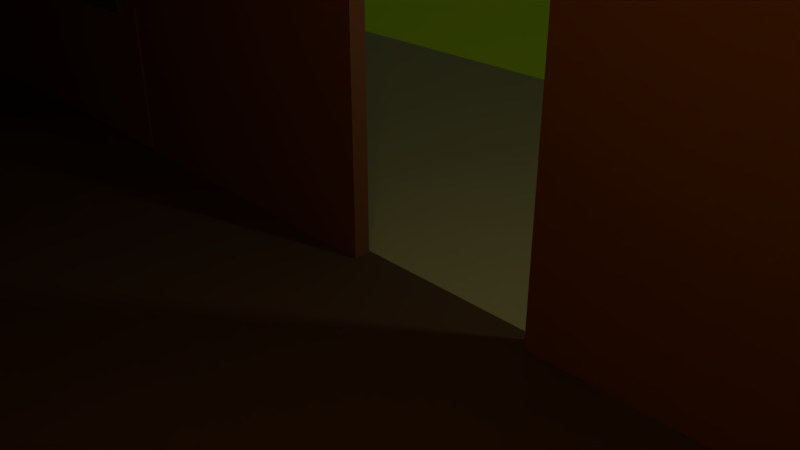 # Source: RoomTest.blend  (saved by Blender 2.78.0; exported with 4.5.12 LTS)
import bpy
from mathutils import Matrix  # noqa: F401  (used for matrix-valued properties, if any)

bpy.ops.wm.read_factory_settings(use_empty=True)
scene = bpy.context.scene
scene.name = 'Scene'

# ---- collections
col_collection_1 = bpy.data.collections.new('Collection 1'); scene.collection.children.link(col_collection_1)

# ---- materials (node trees are filled in below, after node groups)
mat_material = bpy.data.materials.new('Material')
mat_material.alpha_threshold = 0.0
mat_material.use_transparent_shadow = False
mat_material.diffuse_color = (0.4785, 0.7613, 0.01342, 1.0)
mat_material.roughness = 0.5
mat_porch = bpy.data.materials.new('Porch')
mat_porch.alpha_threshold = 0.0
mat_porch.use_transparent_shadow = False
mat_porch.diffuse_color = (0.2824, 0.2883, 0.1094, 1.0)
mat_porch.roughness = 0.5
mat_roof = bpy.data.materials.new('Roof')
mat_roof.alpha_threshold = 0.0
mat_roof.use_transparent_shadow = False
mat_roof.diffuse_color = (1.0, 0.933, 0.3503, 1.0)
mat_roof.roughness = 0.5
mat_floor = bpy.data.materials.new('Floor')
mat_floor.alpha_threshold = 0.0
mat_floor.use_transparent_shadow = False
mat_floor.diffuse_color = (0.07324, 0.04709, 0.02176, 1.0)
mat_floor.roughness = 0.5
mat_walls = bpy.data.materials.new('Walls')
mat_walls.alpha_threshold = 0.0
mat_walls.use_transparent_shadow = False
mat_walls.diffuse_color = (0.1789, 0.07683, 0.02882, 1.0)
mat_walls.roughness = 0.5
mat_window = bpy.data.materials.new('Window')
mat_window.alpha_threshold = 0.0
mat_window.use_transparent_shadow = False
mat_window.diffuse_color = (0.07658, 0.07658, 0.07658, 1.0)
mat_window.roughness = 0.5

# ---- material node trees

# ---- world
world_world = bpy.data.worlds.new('World'); scene.world = world_world
world_world.color = (0.05088, 0.05088, 0.05088)
world_world.use_sun_shadow = False
world_world.sun_shadow_jitter_overblur = 0.0
world_world.cycles.sampling_method = 'MANUAL'

# ---- cameras
cam_camera = bpy.data.cameras.new('Camera')
cam_camera.clip_end = 100.0
cam_camera.lens = 35.0
cam_camera.sensor_width = 32.0
cam_camera.sensor_height = 18.0
cam_camera.ortho_scale = 7.314
cam_camera.dof.focus_distance = 0.0
cam_camera.dof.aperture_fstop = 128.0

# ---- lights
light_point_001 = bpy.data.lights.new('Point.001', 'POINT')
light_point_001.color = (1.0, 0.555, 0.04178)
light_point_001.transmission_factor = 0.0
light_point_001.energy = 100.0
light_point_001.shadow_buffer_clip_start = 0.5
light_point_001.shadow_soft_size = 0.1
light_point_001.shadow_maximum_resolution = 0.006
light_point_001.use_absolute_resolution = True
light_point = bpy.data.lights.new('Point', 'POINT')
light_point.transmission_factor = 0.0
light_point.energy = 100.0
light_point.shadow_buffer_clip_start = 0.5
light_point.shadow_soft_size = 0.1
light_point.shadow_maximum_resolution = 0.006
light_point.use_absolute_resolution = True
light_lamp = bpy.data.lights.new('Lamp', 'POINT')
light_lamp.transmission_factor = 0.0
light_lamp.cutoff_distance = 30.0
light_lamp.energy = 100.0
light_lamp.shadow_buffer_clip_start = 1.001
light_lamp.shadow_soft_size = 0.1
light_lamp.shadow_maximum_resolution = 0.006
light_lamp.use_absolute_resolution = True

# ---- meshes
me_grass_data = bpy.data.meshes.new('Grass Data')
me_grass_data.from_pydata([(37.88, 0.0, 2.384e-07), (37.88, 2.743, 2.384e-07), (20.25, 2.743, 2.384e-07), (20.25, 0.0, 2.384e-07), (37.88, 0.0, 0.0762), (37.88, 2.743, 0.0762), (20.25, 2.743, 0.0762), (20.25, 0.0, 0.0762), (2.653, 2.743, 2.384e-07), (2.653, 0.0, 2.384e-07), (2.653, 2.743, 0.0762), (2.653, 0.0, 0.0762), (2.743, 0.0, 0.0), (2.743, 2.743, 0.0), (-1.829, 2.743, 0.0), (-1.829, 0.0, 0.0), (2.743, 0.0, 0.0762), (2.743, 2.743, 0.0762), (-1.829, 2.743, 0.0762), (-1.829, 0.0, 0.0762)], [], [(1, 2, 6, 5), (3, 0, 4, 7), (2, 3, 7, 6), (0, 1, 5, 4), (4, 5, 6, 7), (0, 3, 2, 1), (2, 8, 10, 6), (9, 3, 7, 11), (8, 9, 11, 10), (7, 6, 10, 11), (3, 9, 8, 2), (13, 14, 18, 17), (15, 12, 16, 19), (14, 15, 19, 18), (12, 13, 17, 16), (16, 17, 18, 19), (12, 15, 14, 13)])
me_grass_data.materials.append(mat_material)
me_grass_data.use_remesh_preserve_volume = False
me_grass_data.use_remesh_preserve_attributes = False
me_grass_data.use_mirror_vertex_groups = False
me_grass_data.update()
me_porch_data = bpy.data.meshes.new('Porch Data')
me_porch_data.from_pydata([(37.88, 0.0, 2.384e-07), (37.88, 2.743, 2.384e-07), (20.25, 2.743, 2.384e-07), (20.25, 0.0, 2.384e-07), (37.88, 0.0, 0.0762), (37.88, 2.743, 0.0762), (20.25, 2.743, 0.0762), (20.25, 0.0, 0.0762), (2.653, 2.743, 2.384e-07), (2.653, 0.0, 2.384e-07), (2.653, 2.743, 0.0762), (2.653, 0.0, 0.0762), (2.743, 0.0, 0.0), (2.743, 2.743, 0.0), (-1.829, 2.743, 0.0), (-1.829, 0.0, 0.0), (2.743, 0.0, 0.0762), (2.743, 2.743, 0.0762), (-1.829, 2.743, 0.0762), (-1.829, 0.0, 0.0762)], [], [(1, 2, 6, 5), (3, 0, 4, 7), (2, 3, 7, 6), (0, 1, 5, 4), (4, 5, 6, 7), (0, 3, 2, 1), (2, 8, 10, 6), (9, 3, 7, 11), (8, 9, 11, 10), (7, 6, 10, 11), (3, 9, 8, 2), (13, 14, 18, 17), (15, 12, 16, 19), (14, 15, 19, 18), (12, 13, 17, 16), (16, 17, 18, 19), (12, 15, 14, 13)])
me_porch_data.materials.append(mat_porch)
me_porch_data.use_remesh_preserve_volume = False
me_porch_data.use_remesh_preserve_attributes = False
me_porch_data.use_mirror_vertex_groups = False
me_porch_data.update()
me_ceiling_data = bpy.data.meshes.new('Ceiling Data')
me_ceiling_data.from_pydata([(37.88, 0.0, 2.384e-07), (37.88, 2.743, 2.384e-07), (20.25, 2.743, 2.384e-07), (20.25, 0.0, 2.384e-07), (37.88, 0.0, 0.0762), (37.88, 2.743, 0.0762), (20.25, 2.743, 0.0762), (20.25, 0.0, 0.0762), (2.653, 2.743, 2.384e-07), (2.653, 0.0, 2.384e-07), (2.653, 2.743, 0.0762), (2.653, 0.0, 0.0762), (2.743, 0.0, 0.0), (2.743, 2.743, 0.0), (-1.829, 2.743, 0.0), (-1.829, 0.0, 0.0), (2.743, 0.0, 0.0762), (2.743, 2.743, 0.0762), (-1.829, 2.743, 0.0762), (-1.829, 0.0, 0.0762)], [], [(1, 2, 6, 5), (3, 0, 4, 7), (2, 3, 7, 6), (0, 1, 5, 4), (4, 5, 6, 7), (0, 3, 2, 1), (2, 8, 10, 6), (9, 3, 7, 11), (8, 9, 11, 10), (7, 6, 10, 11), (3, 9, 8, 2), (13, 14, 18, 17), (15, 12, 16, 19), (14, 15, 19, 18), (12, 13, 17, 16), (16, 17, 18, 19), (12, 15, 14, 13)])
me_ceiling_data.materials.append(mat_roof)
me_ceiling_data.use_remesh_preserve_volume = False
me_ceiling_data.use_remesh_preserve_attributes = False
me_ceiling_data.use_mirror_vertex_groups = False
me_ceiling_data.update()
me_floor_data = bpy.data.meshes.new('Floor Data')
me_floor_data.from_pydata([(2.743, 0.0, 0.0), (2.743, 2.743, 0.0), (-1.829, 2.743, 0.0), (-1.829, 0.0, 0.0), (2.743, 0.0, 0.0762), (2.743, 2.743, 0.0762), (-1.829, 2.743, 0.0762), (-1.829, 0.0, 0.0762)], [], [(1, 2, 6, 5), (3, 0, 4, 7), (2, 3, 7, 6), (0, 1, 5, 4), (4, 5, 6, 7), (0, 3, 2, 1)])
me_floor_data.materials.append(mat_floor)
me_floor_data.use_remesh_preserve_volume = False
me_floor_data.use_remesh_preserve_attributes = False
me_floor_data.use_mirror_vertex_groups = False
me_floor_data.update()
me_big_wall_data = bpy.data.meshes.new('Big Wall Data')
me_big_wall_data.from_pydata([(2.743, 0.0, 0.0), (2.743, 2.743, 0.0), (-1.829, 2.743, 0.0), (-1.829, 0.0, 0.0), (2.743, 0.0, 0.0762), (2.743, 2.743, 0.0762), (-1.829, 2.743, 0.0762), (-1.829, 0.0, 0.0762)], [], [(1, 2, 6, 5), (3, 0, 4, 7), (2, 3, 7, 6), (0, 1, 5, 4), (4, 5, 6, 7), (0, 3, 2, 1)])
me_big_wall_data.materials.append(mat_walls)
me_big_wall_data.use_remesh_preserve_volume = False
me_big_wall_data.use_remesh_preserve_attributes = False
me_big_wall_data.use_mirror_vertex_groups = False
me_big_wall_data.update()
me_door_data = bpy.data.meshes.new('Door Data')
me_door_data.from_pydata([(0.0, 0.0, 0.0), (0.9144, 0.0, 0.0), (2.743, 0.0, 0.0), (0.9144, 2.134, 0.0), (0.0, 2.134, 0.0), (2.743, 2.743, 0.0), (-1.829, 2.743, 0.0), (-1.829, 0.0, 0.0), (0.9144, 0.0, 0.0762), (2.743, 0.0, 0.0762), (0.9144, 2.134, 0.0762), (0.0, 2.134, 0.0762), (0.0, 0.0, 0.0762), (2.743, 2.743, 0.0762), (-1.829, 2.743, 0.0762), (-1.829, 0.0, 0.0762)], [], [(2, 1, 3, 4, 0, 7, 6, 5), (9, 13, 14, 15, 12, 11, 10, 8), (5, 6, 14, 13), (0, 4, 11, 12), (3, 1, 8, 10), (6, 7, 15, 14), (7, 0, 12, 15), (2, 5, 13, 9), (4, 3, 10, 11), (1, 2, 9, 8)])
me_door_data.materials.append(mat_walls)
me_door_data.use_remesh_preserve_volume = False
me_door_data.use_remesh_preserve_attributes = False
me_door_data.use_mirror_vertex_groups = False
me_door_data.update()
me_window_data = bpy.data.meshes.new('Window Data')
me_window_data.from_pydata([(-1.308, 1.579, 0.08569), (-1.308, -1.579, 0.08569), (1.308, -1.579, 0.08569), (1.308, 1.579, 0.08569), (-1.308, 0.0762, 0.08569), (1.308, 0.0762, 0.08569), (1.308, -0.09915, 0.08569), (1.384, 1.656, 0.0), (-1.384, 1.656, 0.0), (-1.308, -0.09915, 0.08569), (-1.384, 0.00765, 0.0), (-1.384, -1.656, 0.0), (1.384, -1.656, 0.0), (1.384, 0.00765, 0.0), (-1.384, 0.0, 0.3048), (-1.384, -1.656, 0.3048), (1.384, -1.656, 0.3048), (1.384, 0.0, 0.3048), (1.384, 1.656, 0.3048), (-1.384, 1.656, 0.3048), (1.308, 0.1144, 0.2061), (1.308, 1.579, 0.2061), (-1.308, 1.579, 0.2061), (-1.308, 0.1144, 0.2061), (-1.308, -0.09915, 0.2061), (-1.308, -1.579, 0.2061), (1.308, -1.579, 0.2061), (1.308, -0.09915, 0.2061), (-1.697, 0.0, 0.3048), (-1.75, 0.0, 0.2529), (-1.75, -2.0, 0.2529), (-1.697, -1.95, 0.3048), (1.75, -2.0, 0.2529), (1.697, -1.95, 0.3048), (1.697, 0.0, 0.3048), (1.75, 0.0, 0.2529), (1.75, 2.0, 0.2529), (1.697, 1.95, 0.3048), (-1.75, 2.0, 0.2529), (-1.697, 1.95, 0.3048), (-1.682, -1.936, 0.0), (-1.75, -2.0, 0.06638), (1.682, -1.936, 0.0), (1.75, -2.0, 0.06638), (-1.682, 1.936, 0.0), (-1.75, 2.0, 0.06638), (1.682, 1.936, 0.0), (1.75, 2.0, 0.06638), (-1.75, 0.0, 0.06638), (-1.682, 0.0, 0.0), (1.75, 0.0, 0.06638), (1.682, 0.0, 0.0)], [], [(45, 48, 29, 38), (48, 41, 30, 29), (43, 50, 35, 32), (10, 49, 44, 8), (50, 47, 36, 35), (41, 43, 32, 30), (3, 7, 13, 5), (0, 8, 7, 3), (4, 10, 8, 0), (5, 13, 10, 4), (1, 11, 10, 9), (2, 12, 11, 1), (6, 13, 12, 2), (9, 10, 13, 6), (13, 51, 42, 12), (12, 42, 40, 11), (8, 44, 46, 7), (7, 46, 51, 13), (47, 45, 38, 36), (21, 20, 17, 18), (22, 21, 18, 19), (23, 22, 19, 14), (20, 23, 14, 17), (25, 24, 14, 15), (26, 25, 15, 16), (27, 26, 16, 17), (24, 27, 17, 14), (16, 15, 31, 33), (3, 5, 20, 21), (1, 9, 24, 25), (17, 16, 33, 34), (0, 3, 21, 22), (2, 1, 25, 26), (19, 18, 37, 39), (4, 0, 22, 23), (14, 19, 39, 28), (6, 2, 26, 27), (5, 4, 23, 20), (18, 17, 34, 37), (9, 6, 27, 24), (29, 30, 31, 28), (30, 32, 33, 31), (35, 36, 37, 34), (36, 38, 39, 37), (38, 29, 28, 39), (32, 35, 34, 33), (15, 14, 28, 31), (49, 40, 41, 48), (40, 42, 43, 41), (51, 46, 47, 50), (46, 44, 45, 47), (44, 49, 48, 45), (42, 51, 50, 43), (11, 40, 49, 10)])
me_window_data.materials.append(mat_window)
me_window_data.use_remesh_preserve_volume = False
me_window_data.use_remesh_preserve_attributes = False
me_window_data.use_mirror_vertex_groups = False
me_window_data.update()

# ---- objects
ob_bigfloor1_004 = bpy.data.objects.new('BigFloor1.004', me_grass_data)
ob_bigfloor1_003 = bpy.data.objects.new('BigFloor1.003', me_porch_data)
ob_point_001 = bpy.data.objects.new('Point.001', light_point_001)
ob_point = bpy.data.objects.new('Point', light_point)
ob_bigfloor1_002 = bpy.data.objects.new('BigFloor1.002', me_ceiling_data)
ob_bigfloor1_001 = bpy.data.objects.new('BigFloor1.001', me_floor_data)
ob_bigwall1_004 = bpy.data.objects.new('BigWall1.004', me_big_wall_data)
ob_bigwall1_003 = bpy.data.objects.new('BigWall1.003', me_big_wall_data)
ob_bigwall1_002 = bpy.data.objects.new('BigWall1.002', me_big_wall_data)
ob_door_wall_001 = bpy.data.objects.new('Door_Wall.001', me_door_data)
ob_window1_001 = bpy.data.objects.new('Window1.001', me_window_data)
ob_bigwall1_001 = bpy.data.objects.new('BigWall1.001', me_big_wall_data)
ob_windowwall1_001 = bpy.data.objects.new('windowWall1.001', me_big_wall_data)
ob_windowwall2_001 = bpy.data.objects.new('windowWall2.001', me_big_wall_data)
ob_windowwall2 = bpy.data.objects.new('windowWall2', me_big_wall_data)
ob_windowwall1 = bpy.data.objects.new('windowWall1', me_big_wall_data)
ob_bigwall1 = bpy.data.objects.new('BigWall1', me_big_wall_data)
ob_bigfloor1 = bpy.data.objects.new('BigFloor1', me_floor_data)
ob_bigfloor2 = bpy.data.objects.new('BigFloor2', me_floor_data)
ob_window1 = bpy.data.objects.new('Window1', me_window_data)
ob_lamp = bpy.data.objects.new('Lamp', light_lamp)
ob_camera = bpy.data.objects.new('Camera', cam_camera)
ob_door_wall = bpy.data.objects.new('Door_Wall', me_door_data)

# ---- transforms, parenting, visibility, modifiers, constraints
ob_bigfloor1_004.location = (-65.7, -49.66, -0.7413)
ob_bigfloor1_004.scale = (3.556, 34.39, 3.0)
ob_bigfloor1_004.lineart.crease_threshold = 0.0
ob_bigfloor1_003.location = (-21.21, -0.2493, -0.3623)
ob_bigfloor1_003.scale = (0.7781, 3.0, 3.0)
ob_bigfloor1_003.lineart.crease_threshold = 0.0
ob_point_001.location = (4.956, -4.785, 6.228)
ob_point_001.lineart.crease_threshold = 0.0
ob_point.location = (-24.4, -13.5, 11.2)
ob_point.lineart.crease_threshold = 0.0
ob_bigfloor1_002.location = (-21.21, -8.185, 8.118)
ob_bigfloor1_002.scale = (0.7781, 3.0, 3.0)
ob_bigfloor1_002.lineart.crease_threshold = 0.0
ob_bigfloor1_001.location = (-21.21, -8.185, -0.2164)
ob_bigfloor1_001.scale = (0.7781, 3.0, 3.0)
ob_bigfloor1_001.lineart.crease_threshold = 0.0
ob_bigwall1_004.location = (5.777, -8.138, -0.06362)
ob_bigwall1_004.rotation_euler = (1.571, -0.0, 3.142)
ob_bigwall1_004.scale = (1.463, 3.0, 3.0)
ob_bigwall1_004.lineart.crease_threshold = 0.0
ob_bigwall1_003.location = (8.232, -4.976, -0.06362)
ob_bigwall1_003.rotation_euler = (1.571, -0.0, 1.571)
ob_bigwall1_003.scale = (1.835, 3.0, 3.0)
ob_bigwall1_003.lineart.crease_threshold = 0.0
ob_bigwall1_002.location = (-22.63, -4.976, -0.06362)
ob_bigwall1_002.rotation_euler = (1.571, -0.0, 1.571)
ob_bigwall1_002.scale = (1.835, 3.0, 3.0)
ob_bigwall1_002.lineart.crease_threshold = 0.0
ob_door_wall_001.location = (-14.16, -8.173, 0.0)
ob_door_wall_001.rotation_euler = (1.571, -0.0, -3.142)
ob_door_wall_001.scale = (3.0, 3.0, 3.0)
ob_door_wall_001.lineart.crease_threshold = 0.0
ob_window1_001.location = (-0.01375, -7.886, 4.185)
ob_window1_001.rotation_euler = (1.571, -0.0, -6.28)
ob_window1_001.lineart.crease_threshold = 0.0
ob_bigwall1_001.location = (-5.955, -7.952, -0.06362)
ob_bigwall1_001.rotation_euler = (1.571, -0.0, -6.28)
ob_bigwall1_001.scale = (1.557, 3.0, 3.0)
ob_bigwall1_001.lineart.crease_threshold = 0.0
ob_windowwall1_001.location = (-0.7093, -7.922, 6.043)
ob_windowwall1_001.rotation_euler = (1.571, -0.0, -6.28)
ob_windowwall1_001.scale = (1.041, 0.7889, 3.0)
ob_windowwall1_001.lineart.crease_threshold = 0.0
ob_windowwall2_001.location = (-0.7093, -7.922, 0.0608)
ob_windowwall2_001.rotation_euler = (1.571, -0.0, -6.28)
ob_windowwall2_001.scale = (1.041, 0.8394, 3.0)
ob_windowwall2_001.lineart.crease_threshold = 0.0
ob_windowwall2.location = (-7.928, -0.03317, 0.0608)
ob_windowwall2.rotation_euler = (1.571, -0.0, 0.0)
ob_windowwall2.scale = (1.041, 0.8394, 3.0)
ob_windowwall2.lineart.crease_threshold = 0.0
ob_windowwall1.location = (-7.928, -0.03317, 6.043)
ob_windowwall1.rotation_euler = (1.571, -0.0, 0.0)
ob_windowwall1.scale = (1.041, 0.7889, 3.0)
ob_windowwall1.lineart.crease_threshold = 0.0
ob_bigwall1.location = (-17.13, -0.03317, -0.06362)
ob_bigwall1.rotation_euler = (1.571, -0.0, 0.0)
ob_bigwall1.scale = (3.0, 3.0, 3.0)
ob_bigwall1.lineart.crease_threshold = 0.0
ob_bigfloor1.location = (-13.66, -8.185, -0.2164)
ob_bigfloor1.scale = (3.0, 3.0, 3.0)
ob_bigfloor1.lineart.crease_threshold = 0.0
ob_bigfloor2.location = (0.03087, -8.185, -0.2164)
ob_bigfloor2.scale = (3.0, 3.0, 3.0)
ob_bigfloor2.lineart.crease_threshold = 0.0
ob_window1.location = (-7.233, 0.0, 4.185)
ob_window1.rotation_euler = (1.571, 0.0, 0.0)
ob_window1.lineart.crease_threshold = 0.0
ob_lamp.location = (4.076, 1.005, 5.904)
ob_lamp.rotation_euler = (0.6503, 0.05522, 1.866)
ob_lamp.lock_rotations_4d = False
ob_lamp.empty_display_type = 'ARROWS'
ob_lamp.color = (0.0, 0.0, 0.0, 0.0)
ob_lamp.lineart.crease_threshold = 0.0
ob_camera.location = (7.481, -6.508, 5.344)
ob_camera.rotation_euler = (1.109, 0.0, 0.8149)
ob_camera.lock_rotations_4d = False
ob_camera.empty_display_type = 'ARROWS'
ob_camera.color = (0.0, 0.0, 0.0, 0.0)
ob_camera.display_type = 'WIRE'
ob_camera.lineart.crease_threshold = 0.0
ob_door_wall.location = (0.0, 0.0, 0.0)
ob_door_wall.rotation_euler = (1.571, -0.0, 0.0)
ob_door_wall.scale = (3.0, 3.0, 3.0)
ob_door_wall.lineart.crease_threshold = 0.0

# ---- collection membership
col_collection_1.objects.link(ob_bigfloor1_004)
col_collection_1.objects.link(ob_bigfloor1_003)
col_collection_1.objects.link(ob_point_001)
col_collection_1.objects.link(ob_point)
col_collection_1.objects.link(ob_bigfloor1_002)
col_collection_1.objects.link(ob_bigfloor1_001)
col_collection_1.objects.link(ob_bigwall1_004)
col_collection_1.objects.link(ob_bigwall1_003)
col_collection_1.objects.link(ob_bigwall1_002)
col_collection_1.objects.link(ob_door_wall_001)
col_collection_1.objects.link(ob_window1_001)
col_collection_1.objects.link(ob_bigwall1_001)
col_collection_1.objects.link(ob_windowwall1_001)
col_collection_1.objects.link(ob_windowwall2_001)
col_collection_1.objects.link(ob_windowwall2)
col_collection_1.objects.link(ob_windowwall1)
col_collection_1.objects.link(ob_bigwall1)
col_collection_1.objects.link(ob_bigfloor1)
col_collection_1.objects.link(ob_bigfloor2)
col_collection_1.objects.link(ob_window1)
col_collection_1.objects.link(ob_lamp)
col_collection_1.objects.link(ob_camera)
col_collection_1.objects.link(ob_door_wall)

# ---- scene / render settings (as saved in the file)
scene.camera = ob_camera
scene.frame_start = 1; scene.frame_end = 250; scene.frame_set(1)
scene.render.engine = 'BLENDER_EEVEE_NEXT'
scene.render.resolution_percentage = 50
scene.render.dither_intensity = 0.0
scene.cycles.use_denoising = False
scene.cycles.samples = 128
scene.cycles.sampling_pattern = 'TABULATED_SOBOL'
scene.cycles.light_sampling_threshold = 0.0
scene.cycles.use_adaptive_sampling = False
scene.cycles.use_light_tree = False
scene.cycles.blur_glossy = 0.0
scene.cycles.sample_clamp_indirect = 0.0
scene.view_settings.view_transform = 'Standard'
scene.unit_settings.scale_length = 0.3048
bpy.context.view_layer.update()
